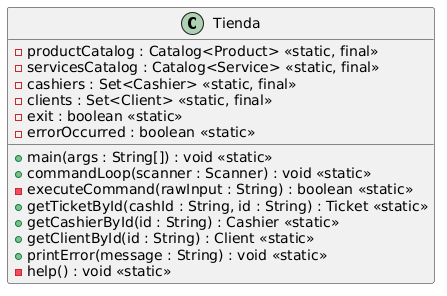

The diagram above was rendered by PlantUML. Its source (embedded in the PNG):
@startuml
class Tienda {
    - productCatalog : Catalog<Product> <<static, final>>
    - servicesCatalog : Catalog<Service> <<static, final>>
    - cashiers : Set<Cashier> <<static, final>>
    - clients : Set<Client> <<static, final>>
    - exit : boolean <<static>>
    - errorOccurred : boolean <<static>>

    + main(args : String[]) : void <<static>>
    + commandLoop(scanner : Scanner) : void <<static>>
    - executeCommand(rawInput : String) : boolean <<static>>
    + getTicketById(cashId : String, id : String) : Ticket <<static>>
    + getCashierById(id : String) : Cashier <<static>>
    + getClientById(id : String) : Client <<static>>
    + printError(message : String) : void <<static>>
    - help() : void <<static>>
}
@enduml